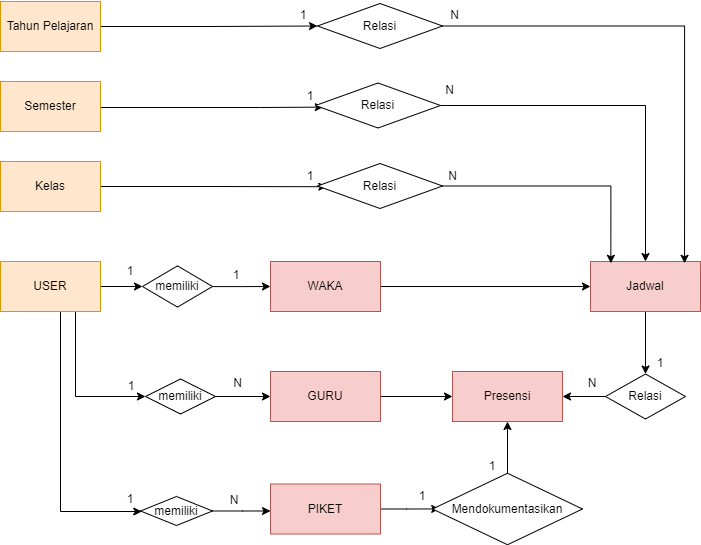

The diagram above was exported from draw.io. Its source (the exported page's mxGraphModel, read from the mxfile embedded in the PNG):
<mxGraphModel dx="1050" dy="483" grid="1" gridSize="10" guides="1" tooltips="1" connect="1" arrows="1" fold="1" page="1" pageScale="1" pageWidth="850" pageHeight="1100" math="0" shadow="0" extFonts="Permanent Marker^https://fonts.googleapis.com/css?family=Permanent+Marker">
  <root>
    <mxCell id="0" />
    <mxCell id="1" parent="0" />
    <mxCell id="b2tMKcvkTHfXxaEE4PBR-14" style="edgeStyle=orthogonalEdgeStyle;rounded=0;orthogonalLoop=1;jettySize=auto;html=1;" parent="1" target="b2tMKcvkTHfXxaEE4PBR-13" edge="1">
      <mxGeometry relative="1" as="geometry">
        <Array as="points">
          <mxPoint x="90" y="570" />
          <mxPoint x="176" y="570" />
        </Array>
        <mxPoint x="90" y="365.63" as="sourcePoint" />
        <mxPoint x="176.1099999999999" y="564.667" as="targetPoint" />
      </mxGeometry>
    </mxCell>
    <mxCell id="G9usyZz3qURvGMogqxNb-1" style="edgeStyle=orthogonalEdgeStyle;rounded=0;orthogonalLoop=1;jettySize=auto;html=1;entryX=0;entryY=0.5;entryDx=0;entryDy=0;" parent="1" source="b2tMKcvkTHfXxaEE4PBR-3" target="b2tMKcvkTHfXxaEE4PBR-4" edge="1">
      <mxGeometry relative="1" as="geometry" />
    </mxCell>
    <mxCell id="G9usyZz3qURvGMogqxNb-2" style="edgeStyle=orthogonalEdgeStyle;rounded=0;orthogonalLoop=1;jettySize=auto;html=1;exitX=0.75;exitY=1;exitDx=0;exitDy=0;entryX=0;entryY=0.5;entryDx=0;entryDy=0;" parent="1" source="b2tMKcvkTHfXxaEE4PBR-3" target="b2tMKcvkTHfXxaEE4PBR-9" edge="1">
      <mxGeometry relative="1" as="geometry">
        <mxPoint x="240" y="455" as="targetPoint" />
        <Array as="points">
          <mxPoint x="105" y="455" />
        </Array>
      </mxGeometry>
    </mxCell>
    <mxCell id="b2tMKcvkTHfXxaEE4PBR-3" value="USER" style="rounded=0;whiteSpace=wrap;html=1;fillColor=#ffe6cc;strokeColor=#d79b00;" parent="1" vertex="1">
      <mxGeometry x="30" y="320" width="100" height="50" as="geometry" />
    </mxCell>
    <mxCell id="b2tMKcvkTHfXxaEE4PBR-7" value="" style="edgeStyle=orthogonalEdgeStyle;rounded=0;orthogonalLoop=1;jettySize=auto;html=1;" parent="1" source="b2tMKcvkTHfXxaEE4PBR-4" target="b2tMKcvkTHfXxaEE4PBR-6" edge="1">
      <mxGeometry relative="1" as="geometry" />
    </mxCell>
    <mxCell id="b2tMKcvkTHfXxaEE4PBR-4" value="memiliki" style="rhombus;whiteSpace=wrap;html=1;" parent="1" vertex="1">
      <mxGeometry x="172" y="324.38" width="70" height="41.25" as="geometry" />
    </mxCell>
    <mxCell id="b2tMKcvkTHfXxaEE4PBR-18" style="edgeStyle=orthogonalEdgeStyle;rounded=0;orthogonalLoop=1;jettySize=auto;html=1;entryX=0;entryY=0.5;entryDx=0;entryDy=0;" parent="1" source="b2tMKcvkTHfXxaEE4PBR-6" target="G9usyZz3qURvGMogqxNb-4" edge="1">
      <mxGeometry relative="1" as="geometry">
        <mxPoint x="440" y="345" as="targetPoint" />
      </mxGeometry>
    </mxCell>
    <mxCell id="b2tMKcvkTHfXxaEE4PBR-6" value="WAKA" style="rounded=0;whiteSpace=wrap;html=1;fillColor=#f8cecc;strokeColor=#b85450;" parent="1" vertex="1">
      <mxGeometry x="300" y="320" width="110" height="50" as="geometry" />
    </mxCell>
    <mxCell id="b2tMKcvkTHfXxaEE4PBR-20" value="" style="edgeStyle=orthogonalEdgeStyle;rounded=0;orthogonalLoop=1;jettySize=auto;html=1;entryX=0;entryY=0.5;entryDx=0;entryDy=0;" parent="1" source="b2tMKcvkTHfXxaEE4PBR-8" target="G9usyZz3qURvGMogqxNb-5" edge="1">
      <mxGeometry relative="1" as="geometry">
        <mxPoint x="440" y="455" as="targetPoint" />
      </mxGeometry>
    </mxCell>
    <mxCell id="b2tMKcvkTHfXxaEE4PBR-8" value="GURU" style="rounded=0;whiteSpace=wrap;html=1;fillColor=#f8cecc;strokeColor=#b85450;" parent="1" vertex="1">
      <mxGeometry x="300" y="430" width="110" height="50" as="geometry" />
    </mxCell>
    <mxCell id="b2tMKcvkTHfXxaEE4PBR-11" value="" style="edgeStyle=orthogonalEdgeStyle;rounded=0;orthogonalLoop=1;jettySize=auto;html=1;" parent="1" source="b2tMKcvkTHfXxaEE4PBR-9" target="b2tMKcvkTHfXxaEE4PBR-8" edge="1">
      <mxGeometry relative="1" as="geometry" />
    </mxCell>
    <mxCell id="b2tMKcvkTHfXxaEE4PBR-9" value="memiliki" style="rhombus;whiteSpace=wrap;html=1;" parent="1" vertex="1">
      <mxGeometry x="175" y="437.5" width="70" height="35" as="geometry" />
    </mxCell>
    <mxCell id="G9usyZz3qURvGMogqxNb-33" style="edgeStyle=orthogonalEdgeStyle;rounded=0;orthogonalLoop=1;jettySize=auto;html=1;entryX=0.048;entryY=0.499;entryDx=0;entryDy=0;entryPerimeter=0;" parent="1" source="b2tMKcvkTHfXxaEE4PBR-12" target="G9usyZz3qURvGMogqxNb-9" edge="1">
      <mxGeometry relative="1" as="geometry" />
    </mxCell>
    <mxCell id="b2tMKcvkTHfXxaEE4PBR-12" value="PIKET" style="rounded=0;whiteSpace=wrap;html=1;fillColor=#f8cecc;strokeColor=#b85450;" parent="1" vertex="1">
      <mxGeometry x="300" y="542.5" width="110" height="50" as="geometry" />
    </mxCell>
    <mxCell id="b2tMKcvkTHfXxaEE4PBR-15" value="" style="edgeStyle=orthogonalEdgeStyle;rounded=0;orthogonalLoop=1;jettySize=auto;html=1;exitX=1;exitY=0.5;exitDx=0;exitDy=0;" parent="1" source="b2tMKcvkTHfXxaEE4PBR-13" target="b2tMKcvkTHfXxaEE4PBR-12" edge="1">
      <mxGeometry relative="1" as="geometry">
        <mxPoint x="300" y="570" as="targetPoint" />
        <mxPoint x="242" y="568.5" as="sourcePoint" />
        <Array as="points">
          <mxPoint x="242" y="569" />
          <mxPoint x="272" y="569" />
          <mxPoint x="272" y="570" />
        </Array>
      </mxGeometry>
    </mxCell>
    <mxCell id="b2tMKcvkTHfXxaEE4PBR-13" value="memiliki" style="rhombus;whiteSpace=wrap;html=1;" parent="1" vertex="1">
      <mxGeometry x="170" y="555" width="72" height="29" as="geometry" />
    </mxCell>
    <mxCell id="b2tMKcvkTHfXxaEE4PBR-44" value="N" style="text;html=1;strokeColor=none;fillColor=none;align=center;verticalAlign=middle;whiteSpace=wrap;rounded=0;" parent="1" vertex="1">
      <mxGeometry x="254" y="557" width="20" height="3" as="geometry" />
    </mxCell>
    <mxCell id="b2tMKcvkTHfXxaEE4PBR-46" value="N" style="text;html=1;strokeColor=none;fillColor=none;align=center;verticalAlign=middle;whiteSpace=wrap;rounded=0;" parent="1" vertex="1">
      <mxGeometry x="255" y="437" width="25" height="10" as="geometry" />
    </mxCell>
    <mxCell id="b2tMKcvkTHfXxaEE4PBR-47" value="1" style="text;html=1;strokeColor=none;fillColor=none;align=center;verticalAlign=middle;whiteSpace=wrap;rounded=0;" parent="1" vertex="1">
      <mxGeometry x="256" y="329" width="20" height="10" as="geometry" />
    </mxCell>
    <mxCell id="0MUDrhuZStKno6TtRxft-2" value="1" style="text;html=1;strokeColor=none;fillColor=none;align=center;verticalAlign=middle;whiteSpace=wrap;rounded=0;" parent="1" vertex="1">
      <mxGeometry x="130" y="315" width="60" height="30" as="geometry" />
    </mxCell>
    <mxCell id="0MUDrhuZStKno6TtRxft-3" value="1" style="text;html=1;strokeColor=none;fillColor=none;align=center;verticalAlign=middle;whiteSpace=wrap;rounded=0;" parent="1" vertex="1">
      <mxGeometry x="131" y="430" width="60" height="30" as="geometry" />
    </mxCell>
    <mxCell id="0MUDrhuZStKno6TtRxft-4" value="1" style="text;html=1;strokeColor=none;fillColor=none;align=center;verticalAlign=middle;whiteSpace=wrap;rounded=0;" parent="1" vertex="1">
      <mxGeometry x="130" y="542.5" width="60" height="30" as="geometry" />
    </mxCell>
    <mxCell id="G9usyZz3qURvGMogqxNb-7" style="edgeStyle=orthogonalEdgeStyle;rounded=0;orthogonalLoop=1;jettySize=auto;html=1;entryX=0.5;entryY=0;entryDx=0;entryDy=0;" parent="1" source="G9usyZz3qURvGMogqxNb-4" target="G9usyZz3qURvGMogqxNb-6" edge="1">
      <mxGeometry relative="1" as="geometry" />
    </mxCell>
    <mxCell id="G9usyZz3qURvGMogqxNb-4" value="Jadwal" style="rounded=0;whiteSpace=wrap;html=1;fillColor=#f8cecc;strokeColor=#b85450;" parent="1" vertex="1">
      <mxGeometry x="620" y="320.01" width="110" height="50" as="geometry" />
    </mxCell>
    <mxCell id="G9usyZz3qURvGMogqxNb-5" value="Presensi" style="rounded=0;whiteSpace=wrap;html=1;fillColor=#f8cecc;strokeColor=#b85450;" parent="1" vertex="1">
      <mxGeometry x="482" y="430" width="110" height="50" as="geometry" />
    </mxCell>
    <mxCell id="G9usyZz3qURvGMogqxNb-8" style="edgeStyle=orthogonalEdgeStyle;rounded=0;orthogonalLoop=1;jettySize=auto;html=1;entryX=1;entryY=0.5;entryDx=0;entryDy=0;" parent="1" source="G9usyZz3qURvGMogqxNb-6" target="G9usyZz3qURvGMogqxNb-5" edge="1">
      <mxGeometry relative="1" as="geometry" />
    </mxCell>
    <mxCell id="G9usyZz3qURvGMogqxNb-6" value="Relasi" style="rhombus;whiteSpace=wrap;html=1;" parent="1" vertex="1">
      <mxGeometry x="635" y="432.5" width="80" height="45" as="geometry" />
    </mxCell>
    <mxCell id="G9usyZz3qURvGMogqxNb-11" style="edgeStyle=orthogonalEdgeStyle;rounded=0;orthogonalLoop=1;jettySize=auto;html=1;entryX=0.5;entryY=1;entryDx=0;entryDy=0;" parent="1" source="G9usyZz3qURvGMogqxNb-9" target="G9usyZz3qURvGMogqxNb-5" edge="1">
      <mxGeometry relative="1" as="geometry" />
    </mxCell>
    <mxCell id="G9usyZz3qURvGMogqxNb-9" value="Mendokumentasikan" style="rhombus;whiteSpace=wrap;html=1;" parent="1" vertex="1">
      <mxGeometry x="462" y="531.75" width="150" height="71.5" as="geometry" />
    </mxCell>
    <mxCell id="G9usyZz3qURvGMogqxNb-20" style="edgeStyle=orthogonalEdgeStyle;rounded=0;orthogonalLoop=1;jettySize=auto;html=1;entryX=0.075;entryY=0.516;entryDx=0;entryDy=0;entryPerimeter=0;" parent="1" source="G9usyZz3qURvGMogqxNb-12" target="G9usyZz3qURvGMogqxNb-17" edge="1">
      <mxGeometry relative="1" as="geometry" />
    </mxCell>
    <mxCell id="G9usyZz3qURvGMogqxNb-12" value="Kelas" style="rounded=0;whiteSpace=wrap;html=1;fillColor=#ffe6cc;strokeColor=#d79b00;" parent="1" vertex="1">
      <mxGeometry x="30" y="220" width="100" height="50" as="geometry" />
    </mxCell>
    <mxCell id="G9usyZz3qURvGMogqxNb-19" style="edgeStyle=orthogonalEdgeStyle;rounded=0;orthogonalLoop=1;jettySize=auto;html=1;entryX=0.062;entryY=0.536;entryDx=0;entryDy=0;entryPerimeter=0;" parent="1" source="G9usyZz3qURvGMogqxNb-13" target="G9usyZz3qURvGMogqxNb-16" edge="1">
      <mxGeometry relative="1" as="geometry">
        <Array as="points">
          <mxPoint x="290" y="166" />
          <mxPoint x="290" y="166" />
        </Array>
      </mxGeometry>
    </mxCell>
    <mxCell id="G9usyZz3qURvGMogqxNb-13" value="Semester" style="rounded=0;whiteSpace=wrap;html=1;fillColor=#ffe6cc;strokeColor=#d79b00;" parent="1" vertex="1">
      <mxGeometry x="30" y="140" width="100" height="50" as="geometry" />
    </mxCell>
    <mxCell id="G9usyZz3qURvGMogqxNb-18" style="edgeStyle=orthogonalEdgeStyle;rounded=0;orthogonalLoop=1;jettySize=auto;html=1;" parent="1" source="G9usyZz3qURvGMogqxNb-14" target="G9usyZz3qURvGMogqxNb-15" edge="1">
      <mxGeometry relative="1" as="geometry" />
    </mxCell>
    <mxCell id="G9usyZz3qURvGMogqxNb-14" value="Tahun Pelajaran" style="rounded=0;whiteSpace=wrap;html=1;fillColor=#ffe6cc;strokeColor=#d79b00;" parent="1" vertex="1">
      <mxGeometry x="30" y="60" width="100" height="50" as="geometry" />
    </mxCell>
    <mxCell id="G9usyZz3qURvGMogqxNb-21" style="edgeStyle=orthogonalEdgeStyle;rounded=0;orthogonalLoop=1;jettySize=auto;html=1;entryX=0.855;entryY=0.036;entryDx=0;entryDy=0;entryPerimeter=0;" parent="1" source="G9usyZz3qURvGMogqxNb-15" target="G9usyZz3qURvGMogqxNb-4" edge="1">
      <mxGeometry relative="1" as="geometry" />
    </mxCell>
    <mxCell id="G9usyZz3qURvGMogqxNb-15" value="Relasi" style="rhombus;whiteSpace=wrap;html=1;" parent="1" vertex="1">
      <mxGeometry x="347" y="62" width="125" height="45" as="geometry" />
    </mxCell>
    <mxCell id="G9usyZz3qURvGMogqxNb-22" style="edgeStyle=orthogonalEdgeStyle;rounded=0;orthogonalLoop=1;jettySize=auto;html=1;entryX=0.5;entryY=0;entryDx=0;entryDy=0;" parent="1" source="G9usyZz3qURvGMogqxNb-16" target="G9usyZz3qURvGMogqxNb-4" edge="1">
      <mxGeometry relative="1" as="geometry" />
    </mxCell>
    <mxCell id="G9usyZz3qURvGMogqxNb-16" value="Relasi" style="rhombus;whiteSpace=wrap;html=1;" parent="1" vertex="1">
      <mxGeometry x="345" y="141.5" width="125" height="45" as="geometry" />
    </mxCell>
    <mxCell id="G9usyZz3qURvGMogqxNb-23" style="edgeStyle=orthogonalEdgeStyle;rounded=0;orthogonalLoop=1;jettySize=auto;html=1;entryX=0.185;entryY=0.036;entryDx=0;entryDy=0;entryPerimeter=0;" parent="1" source="G9usyZz3qURvGMogqxNb-17" target="G9usyZz3qURvGMogqxNb-4" edge="1">
      <mxGeometry relative="1" as="geometry" />
    </mxCell>
    <mxCell id="G9usyZz3qURvGMogqxNb-17" value="Relasi" style="rhombus;whiteSpace=wrap;html=1;" parent="1" vertex="1">
      <mxGeometry x="347" y="222" width="125" height="45" as="geometry" />
    </mxCell>
    <mxCell id="G9usyZz3qURvGMogqxNb-24" value="1" style="text;html=1;strokeColor=none;fillColor=none;align=center;verticalAlign=middle;whiteSpace=wrap;rounded=0;" parent="1" vertex="1">
      <mxGeometry x="303" y="59" width="60" height="30" as="geometry" />
    </mxCell>
    <mxCell id="G9usyZz3qURvGMogqxNb-25" value="1" style="text;html=1;strokeColor=none;fillColor=none;align=center;verticalAlign=middle;whiteSpace=wrap;rounded=0;" parent="1" vertex="1">
      <mxGeometry x="310" y="140" width="60" height="30" as="geometry" />
    </mxCell>
    <mxCell id="G9usyZz3qURvGMogqxNb-26" value="1" style="text;html=1;strokeColor=none;fillColor=none;align=center;verticalAlign=middle;whiteSpace=wrap;rounded=0;" parent="1" vertex="1">
      <mxGeometry x="310" y="220" width="60" height="30" as="geometry" />
    </mxCell>
    <mxCell id="G9usyZz3qURvGMogqxNb-28" value="N" style="text;html=1;strokeColor=none;fillColor=none;align=center;verticalAlign=middle;whiteSpace=wrap;rounded=0;" parent="1" vertex="1">
      <mxGeometry x="472" y="69" width="25" height="10" as="geometry" />
    </mxCell>
    <mxCell id="G9usyZz3qURvGMogqxNb-29" value="N" style="text;html=1;strokeColor=none;fillColor=none;align=center;verticalAlign=middle;whiteSpace=wrap;rounded=0;" parent="1" vertex="1">
      <mxGeometry x="467" y="144" width="25" height="10" as="geometry" />
    </mxCell>
    <mxCell id="G9usyZz3qURvGMogqxNb-30" value="N" style="text;html=1;strokeColor=none;fillColor=none;align=center;verticalAlign=middle;whiteSpace=wrap;rounded=0;" parent="1" vertex="1">
      <mxGeometry x="470" y="230" width="25" height="10" as="geometry" />
    </mxCell>
    <mxCell id="G9usyZz3qURvGMogqxNb-31" value="1" style="text;html=1;strokeColor=none;fillColor=none;align=center;verticalAlign=middle;whiteSpace=wrap;rounded=0;" parent="1" vertex="1">
      <mxGeometry x="660" y="407" width="60" height="30" as="geometry" />
    </mxCell>
    <mxCell id="G9usyZz3qURvGMogqxNb-32" value="1" style="text;html=1;strokeColor=none;fillColor=none;align=center;verticalAlign=middle;whiteSpace=wrap;rounded=0;" parent="1" vertex="1">
      <mxGeometry x="492" y="510" width="60" height="30" as="geometry" />
    </mxCell>
    <mxCell id="SQXPMa3ciGpoa9G_E93M-1" value="N" style="text;html=1;strokeColor=none;fillColor=none;align=center;verticalAlign=middle;whiteSpace=wrap;rounded=0;" vertex="1" parent="1">
      <mxGeometry x="592" y="427" width="60" height="30" as="geometry" />
    </mxCell>
    <mxCell id="SQXPMa3ciGpoa9G_E93M-2" value="1" style="text;html=1;strokeColor=none;fillColor=none;align=center;verticalAlign=middle;whiteSpace=wrap;rounded=0;" vertex="1" parent="1">
      <mxGeometry x="422" y="540" width="60" height="30" as="geometry" />
    </mxCell>
  </root>
</mxGraphModel>